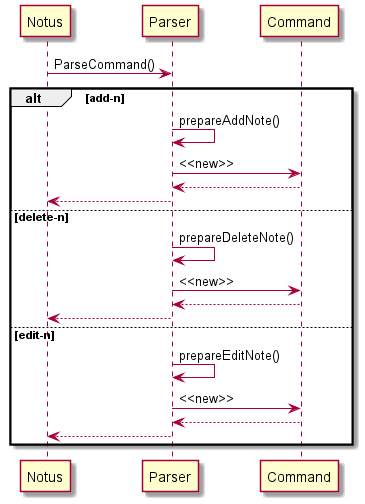

The diagram above was rendered by PlantUML. Its source (embedded in the PNG):
@startuml
Notus -> Parser: ParseCommand()

alt add-n
Parser -> Parser: prepareAddNote()
Parser -> Command: <<new>>
Parser <-- Command
Notus <-- Parser
else delete-n
Parser -> Parser: prepareDeleteNote()
Parser -> Command: <<new>>
Parser <-- Command
Notus <-- Parser
else edit-n
Parser -> Parser: prepareEditNote()
Parser -> Command: <<new>>
Parser <-- Command
Notus <-- Parser
end

@enduml